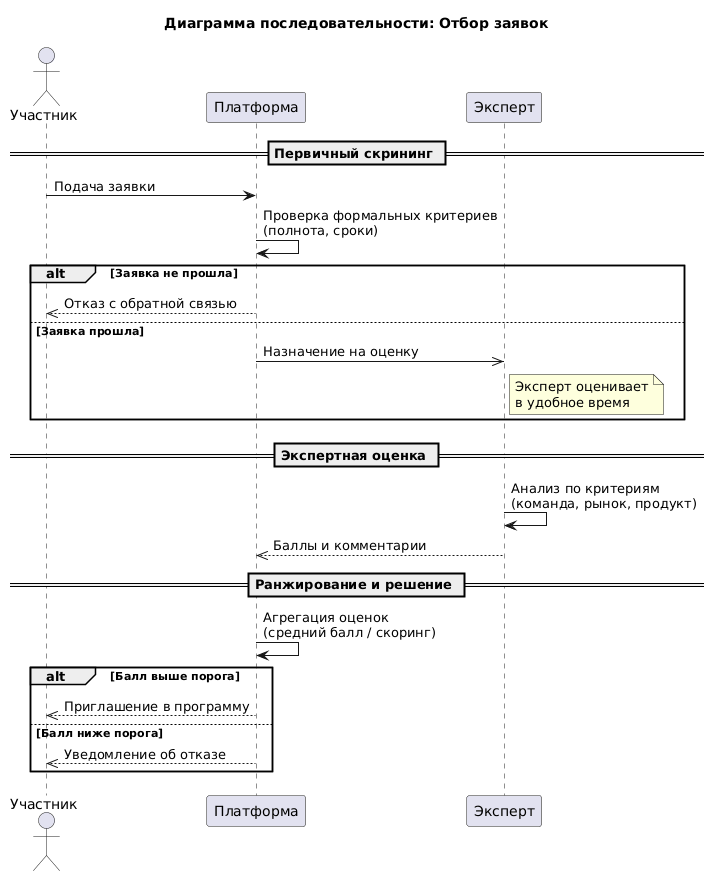

The diagram above was rendered by PlantUML. Its source (embedded in the PNG):
@startuml
title Диаграмма последовательности: Отбор заявок

actor "Участник" as Startup
participant "Платформа" as Platform
participant "Эксперт" as Expert

== Первичный скрининг ==
Startup -> Platform: Подача заявки
Platform -> Platform: Проверка формальных критериев\n(полнота, сроки)
alt Заявка не прошла
    Platform -->> Startup: Отказ с обратной связью
else Заявка прошла
    Platform ->> Expert: Назначение на оценку
    note right of Expert: Эксперт оценивает\nв удобное время
end

== Экспертная оценка ==
Expert -> Expert: Анализ по критериям\n(команда, рынок, продукт)
Expert -->> Platform: Баллы и комментарии

== Ранжирование и решение ==
Platform -> Platform: Агрегация оценок\n(средний балл / скоринг)
alt Балл выше порога
    Platform -->> Startup: Приглашение в программу
else Балл ниже порога
    Platform -->> Startup: Уведомление об отказе
end
@enduml